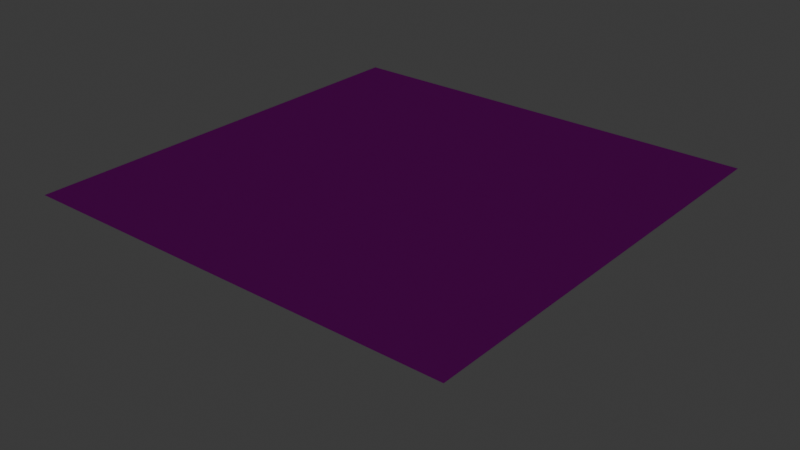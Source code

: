 # Source: testworld.blend  (saved by Blender 5.2.44; exported with 4.5.12 LTS)
import bpy
from mathutils import Matrix  # noqa: F401  (used for matrix-valued properties, if any)

bpy.ops.wm.read_factory_settings(use_empty=True)
scene = bpy.context.scene
scene.name = 'Scene'

# ---- collections
col_collection = bpy.data.collections.new('Collection'); scene.collection.children.link(col_collection)

# ---- images (referenced by path relative to the original .blend; pixels are not part of the script)
import os
ASSET_DIR = os.environ.get("B2B_ASSET_DIR", "")  # directory of the original .blend (textures are referenced by path, not embedded)
HERE = os.path.dirname(os.path.abspath(__file__))  # packed textures are extracted next to this script under _unpacked/

def load_image(name, relpath, width, height, colorspace="sRGB"):
    """Load a texture the original file referenced (path relative to the .blend, or extracted next to this script)."""
    p = next((c for c in (os.path.join(HERE, relpath), os.path.join(ASSET_DIR, relpath)) if relpath and os.path.exists(c)), "")
    if p:
        img = bpy.data.images.load(p, check_existing=True)
        img.name = name
    else:  # same state as the original file: an image datablock whose file is absent (Cycles renders it pink)
        img = bpy.data.images.new(name, width, height)
        img.source = "FILE"
        img.filepath = "//" + (relpath or name)
    img.colorspace_settings.name = colorspace
    return img
img_brown_mud_leaves_01_arm_2k_jpg = load_image('brown_mud_leaves_01_arm_2k.jpg', 'brown_mud_leaves_01_arm_2k.jpg', 1024, 1024, 'Non-Color')
img_brown_mud_leaves_01_diff_2k_jpg = load_image('brown_mud_leaves_01_diff_2k.jpg', 'brown_mud_leaves_01_diff_2k.jpg', 1024, 1024, 'sRGB')
img_brown_mud_leaves_01_nor_gl_2k_jpg = load_image('brown_mud_leaves_01_nor_gl_2k.jpg', 'brown_mud_leaves_01_nor_gl_2k.jpg', 1024, 1024, 'Non-Color')
img_brown_mud_leaves_01_disp_2k_jpg = load_image('brown_mud_leaves_01_disp_2k.jpg', 'brown_mud_leaves_01_disp_2k.jpg', 1024, 1024, 'Non-Color')
img_bark_willow_arm_2k_jpg = load_image('bark_willow_arm_2k.jpg', 'bark_willow_arm_2k.jpg', 1024, 1024, 'Non-Color')
img_bark_willow_diff_2k_jpg = load_image('bark_willow_diff_2k.jpg', 'bark_willow_diff_2k.jpg', 1024, 1024, 'sRGB')
img_bark_willow_nor_dx_2k_jpg = load_image('bark_willow_nor_dx_2k.jpg', 'bark_willow_nor_dx_2k.jpg', 1024, 1024, 'sRGB')

# ---- materials (node trees are filled in below, after node groups)
mat_material = bpy.data.materials.new('Material')
mat_material.displacement_method = 'BOTH'
mat_material.alpha_threshold = 0.0
mat_material.use_backface_culling_lightprobe_volume = False
mat_material.roughness = 0.5
mat_material.line_color = (0.0, 0.0, 0.0, 1.0)
mat_tree = bpy.data.materials.new('Tree')
mat_tree.displacement_method = 'BOTH'
mat_tree.alpha_threshold = 0.0
mat_tree.use_backface_culling_lightprobe_volume = False
mat_tree.roughness = 0.5
mat_tree.line_color = (0.0, 0.0, 0.0, 1.0)

# ---- material node trees
mat_material.use_nodes = True; mat_material.node_tree.nodes.clear()
_N = mat_material.node_tree.nodes; _L = mat_material.node_tree.links
n0 = _N.new('ShaderNodeOutputMaterial'); n0.name = 'Material Output'; n0.location = (-100, 20)
n1 = _N.new('ShaderNodeBsdfPrincipled'); n1.name = 'Principled BSDF'; n1.location = (-430, 288)
n2 = _N.new('ShaderNodeTexImage'); n2.name = 'Image Texture'; n2.location = (-1000, 120)
n2.image = img_brown_mud_leaves_01_arm_2k_jpg
n3 = _N.new('ShaderNodeTexImage'); n3.name = 'Image Texture.001'; n3.location = (-1000, 400)
n3.image = img_brown_mud_leaves_01_diff_2k_jpg
n4 = _N.new('ShaderNodeTexImage'); n4.name = 'Image Texture.003'; n4.location = (-1000, -160)
n4.image = img_brown_mud_leaves_01_nor_gl_2k_jpg
n5 = _N.new('ShaderNodeSeparateColor'); n5.name = 'Separate Color'; n5.location = (-740, 120)
n6 = _N.new('ShaderNodeNormalMap'); n6.name = 'Normal Map'; n6.location = (-740, -160)
n6.width = 160
n7 = _N.new('ShaderNodeTexImage'); n7.name = 'Image Texture.002'; n7.location = (-1000, -440)
n7.image = img_brown_mud_leaves_01_disp_2k_jpg
n8 = _N.new('ShaderNodeDisplacement'); n8.name = 'Displacement'; n8.location = (-740, -380)
n8.inputs[1].default_value = 0.0
n8.inputs[2].default_value = 1.0
n9 = _N.new('ShaderNodeMapping'); n9.name = 'Mapping'; n9.location = (-1414, -18)
n9.inputs[3].default_value = (15.0, 15.0, 15.0)
n10 = _N.new('ShaderNodeTexCoord'); n10.name = 'Texture Coordinate'; n10.location = (-1594, -18)
_L.new(n2.outputs[0], n5.inputs[0])
_L.new(n5.outputs[1], n1.inputs[2])
_L.new(n5.outputs[2], n1.inputs[1])
_L.new(n4.outputs[0], n6.inputs[1])
_L.new(n6.outputs[0], n1.inputs[5])
_L.new(n7.outputs[0], n8.inputs[0])
_L.new(n8.outputs[0], n0.inputs[2])
_L.new(n9.outputs[0], n2.inputs[0])
_L.new(n9.outputs[0], n4.inputs[0])
_L.new(n9.outputs[0], n7.inputs[0])
_L.new(n9.outputs[0], n3.inputs[0])
_L.new(n3.outputs[0], n1.inputs[0])
_L.new(n10.outputs[0], n9.inputs[0])
_L.new(n1.outputs[0], n0.inputs[0])
n0.is_active_output = True
mat_tree.use_nodes = True; mat_tree.node_tree.nodes.clear()
_N = mat_tree.node_tree.nodes; _L = mat_tree.node_tree.links
n0 = _N.new('ShaderNodeOutputMaterial'); n0.name = 'Material Output'; n0.location = (-100, 20)
n1 = _N.new('ShaderNodeBsdfPrincipled'); n1.name = 'Principled BSDF'; n1.location = (-430, 288)
n2 = _N.new('ShaderNodeSeparateColor'); n2.name = 'Separate Color'; n2.location = (-740, 120)
n3 = _N.new('ShaderNodeNormalMap'); n3.name = 'Normal Map'; n3.location = (-740, -160)
n3.width = 160
n4 = _N.new('ShaderNodeMapping'); n4.name = 'Mapping'; n4.location = (-1414, -18)
n4.inputs[3].default_value = (1.0, 4.94, 1.0)
n5 = _N.new('ShaderNodeTexCoord'); n5.name = 'Texture Coordinate'; n5.location = (-1594, -18)
n6 = _N.new('ShaderNodeTexImage'); n6.name = 'Image Texture.004'; n6.location = (-1000, 120)
n6.image = img_bark_willow_arm_2k_jpg
n7 = _N.new('ShaderNodeTexImage'); n7.name = 'Image Texture.005'; n7.location = (-1000, 400)
n7.image = img_bark_willow_diff_2k_jpg
n8 = _N.new('ShaderNodeTexImage'); n8.name = 'Image Texture.006'; n8.location = (-1000, -160)
n8.image = img_bark_willow_nor_dx_2k_jpg
_L.new(n2.outputs[1], n1.inputs[2])
_L.new(n2.outputs[2], n1.inputs[1])
_L.new(n3.outputs[0], n1.inputs[5])
_L.new(n4.outputs[0], n6.inputs[0])
_L.new(n6.outputs[0], n2.inputs[0])
_L.new(n4.outputs[0], n7.inputs[0])
_L.new(n7.outputs[0], n1.inputs[0])
_L.new(n4.outputs[0], n8.inputs[0])
_L.new(n8.outputs[0], n3.inputs[1])
_L.new(n1.outputs[0], n0.inputs[0])
_L.new(n5.outputs[2], n4.inputs[0])
n0.is_active_output = True

# ---- world
world_world = bpy.data.worlds.new('World'); scene.world = world_world
world_world.use_nodes = True; world_world.node_tree.nodes.clear()
_N = world_world.node_tree.nodes; _L = world_world.node_tree.links
n0 = _N.new('ShaderNodeOutputWorld'); n0.name = 'World Output'; n0.location = (200, 100)
n1 = _N.new('ShaderNodeBackground'); n1.name = 'Background'; n1.location = (-200, 100)
n1.inputs[0].default_value = (0.05088, 0.05088, 0.05088, 1.0)
_L.new(n1.outputs[0], n0.inputs[0])
n0.is_active_output = True
world_world.color = (0.05088, 0.05088, 0.05088)
world_world.sun_shadow_jitter_overblur = 0.0

# ---- meshes
me_plane = bpy.data.meshes.new('Plane')
me_plane.from_pydata([(-100.0, -100.0, 0.0), (100.0, -100.0, 0.0), (-100.0, 100.0, 0.0), (100.0, 100.0, 0.0)], [], [(0, 1, 3, 2)])
me_plane.polygons.foreach_set('use_smooth', [True] * 1)
_uv = me_plane.uv_layers.new(name='UVMap')
_uv.uv.foreach_set('vector', [0.0, 0.0, 1.0, 0.0, 1.0, 1.0, 0.0, 1.0])
me_plane.materials.append(mat_material)
me_plane.update()
me_cylinder_001 = bpy.data.meshes.new('Cylinder.001')
me_cylinder_001.from_pydata([(-0.7806, 0.181, -0.7806), (7.451e-09, 30.0, -1.311e-06), (-1.104, 0.181, -1.012e-08), (-0.7806, 0.181, 0.7806), (2.498e-09, 0.181, 1.104), (0.7806, 0.181, 0.7806), (1.104, 0.181, -1.012e-08), (0.7806, 0.181, -0.7806), (2.498e-09, 0.181, -1.104), (3.694e-09, -1.0, -1.237), (7.087e-10, 1.949, -0.9049), (0.6398, 1.949, -0.6398), (0.8746, -1.0, -0.8746), (0.9049, 1.949, -8.518e-08), (1.237, -1.0, 4.002e-08), (0.6398, 1.949, 0.6398), (0.8746, -1.0, 0.8746), (7.087e-10, 1.949, 0.9049), (3.694e-09, -1.0, 1.237), (-0.6398, 1.949, 0.6398), (-0.8746, -1.0, 0.8746), (-0.9049, 1.949, -8.518e-08), (-1.237, -1.0, 4.002e-08), (-0.6398, 1.949, -0.6398), (-0.8746, -1.0, -0.8746)], [], [(13, 15, 5, 6), (15, 17, 4, 5), (17, 19, 3, 4), (19, 21, 2, 3), (21, 23, 0, 2), (23, 10, 8, 0), (10, 11, 7, 8), (11, 13, 6, 7), (8, 7, 12, 9), (7, 6, 14, 12), (6, 5, 16, 14), (5, 4, 18, 16), (4, 3, 20, 18), (3, 2, 22, 20), (2, 0, 24, 22), (0, 8, 9, 24), (9, 12, 14, 16, 18, 20, 22, 24), (10, 1, 11), (23, 1, 10), (11, 1, 13), (13, 1, 15), (15, 1, 17), (17, 1, 19), (19, 1, 21), (21, 1, 23)])
me_cylinder_001.polygons.foreach_set('use_smooth', [True] * 25)
_uv = me_cylinder_001.uv_layers.new(name='UVMap')
_uv.uv.foreach_set('vector', [0.1558, 0.8903, 0.1776, 0.8854, 0.1988, 0.9366, 0.1735, 0.9467, 0.1776, 0.8854, 0.1991, 0.8799, 0.2223, 0.9227, 0.1988, 0.9366, 0.02278, 0.902, 0.04515, 0.902, 0.03925, 0.9576, 0.01347, 0.9509, 0.04515, 0.902, 0.06747, 0.9014, 0.0659, 0.9607, 0.03925, 0.9576, 0.06747, 0.9014, 0.08974, 0.9, 0.09302, 0.9609, 0.0659, 0.9607, 0.08974, 0.9, 0.1119, 0.8977, 0.1202, 0.9587, 0.09302, 0.9609, 0.1119, 0.8977, 0.134, 0.8944, 0.1472, 0.9539, 0.1202, 0.9587, 0.134, 0.8944, 0.1558, 0.8903, 0.1735, 0.9467, 0.1472, 0.9539, 0.1202, 0.9587, 0.1472, 0.9539, 0.1578, 0.9914, 0.1256, 0.9974, 0.1472, 0.9539, 0.1735, 0.9467, 0.1892, 0.982, 0.1578, 0.9914, 0.1735, 0.9467, 0.1988, 0.9366, 0.2188, 0.9685, 0.1892, 0.982, 0.1988, 0.9366, 0.2223, 0.9227, 0.2445, 0.9502, 0.2188, 0.9685, 0.01347, 0.9509, 0.03925, 0.9576, 0.02907, 0.9942, 5.682e-05, 0.9845, 0.03925, 0.9576, 0.0659, 0.9607, 0.06058, 0.999, 0.02907, 0.9942, 0.0659, 0.9607, 0.09302, 0.9609, 0.09295, 0.9999, 0.06058, 0.999, 0.09302, 0.9609, 0.1202, 0.9587, 0.1256, 0.9974, 0.09295, 0.9999, 0.2446, 0.02163, 0.2662, 5.68e-05, 0.2967, 5.679e-05, 0.3183, 0.02163, 0.3183, 0.05215, 0.2967, 0.07372, 0.2662, 0.07372, 0.2446, 0.05215, 0.1119, 0.8977, 5.681e-05, 5.675e-05, 0.134, 0.8944, 0.08974, 0.9, 5.681e-05, 5.675e-05, 0.1119, 0.8977, 0.134, 0.8944, 5.681e-05, 5.675e-05, 0.1558, 0.8903, 0.1558, 0.8903, 5.681e-05, 5.675e-05, 0.1776, 0.8854, 0.1776, 0.8854, 5.681e-05, 5.675e-05, 0.1991, 0.8799, 0.02278, 0.902, 5.681e-05, 5.675e-05, 0.04515, 0.902, 0.04515, 0.902, 5.681e-05, 5.675e-05, 0.06747, 0.9014, 0.06747, 0.9014, 5.681e-05, 5.675e-05, 0.08974, 0.9])
me_cylinder_001.materials.append(mat_tree)
me_cylinder_001.update()

# ---- objects
ob_plane = bpy.data.objects.new('Plane', me_plane)
ob_cylinder = bpy.data.objects.new('Cylinder', me_cylinder_001)

# ---- transforms, parenting, visibility, modifiers, constraints
ob_plane.location = (0.0, 0.0, 0.0)
_m = ob_plane.modifiers.new('Subdivision', 'SUBSURF')
_m.subdivision_type = 'SIMPLE'
_m.levels = 3
_m.render_levels = 5
_m.show_only_control_edges = False
_m = ob_plane.modifiers.new('Displace', 'DISPLACE')
_m.mid_level = 1.0
_m.strength = 10.0
_m.direction = 'Z'
_m.texture_coords = 'GLOBAL'
_m = ob_plane.modifiers.new('Subdivision.001', 'SUBSURF')
_m.boundary_smooth = 'PRESERVE_CORNERS'
_m.show_only_control_edges = False
_m = ob_plane.modifiers.new('Displace.001', 'DISPLACE')
_m.mid_level = 1.0
_m.strength = 12.59
_m.direction = 'Z'
_m = ob_plane.modifiers.new('Subdivision.002', 'SUBSURF')
_m.boundary_smooth = 'PRESERVE_CORNERS'
_m.show_only_control_edges = False
_m.open_advanced_panel = True
_m = ob_plane.modifiers.new('ParticleSystem', 'PARTICLE_SYSTEM')
ob_cylinder.location = (0.0, 0.0, -29.46)

# ---- collection membership
col_collection.objects.link(ob_plane)
col_collection.objects.link(ob_cylinder)

# ---- scene / render settings (as saved in the file)
scene.frame_start = 1; scene.frame_end = 250; scene.frame_set(1)
scene.render.engine = 'CYCLES'
scene.render.preview_pixel_size = '2'
scene.render.use_motion_blur = True
scene.render.bake_bias = 0.0
scene.render.bake_samples = 0
scene.render.use_persistent_data = True
scene.cycles.denoising_use_gpu = True
scene.cycles.samples = 1024
scene.cycles.sampling_pattern = 'TABULATED_SOBOL'
scene.cycles.adaptive_threshold = 0.1
scene.cycles.tile_size = 128
scene.eevee.use_volume_custom_range = False
scene.eevee.fast_gi_thickness_far = 0.0
bpy.context.view_layer.update()

# ---- added for rendering (the .blend has no active camera and no usable light): camera, sun
cam_auto = bpy.data.cameras.new('AutoCamera')
cam_auto.lens = 50.0
cam_auto.sensor_width = 36.0
cam_auto.clip_end = 4606.82
ob_auto_camera = bpy.data.objects.new('AutoCamera', cam_auto)
scene.collection.objects.link(ob_auto_camera)
ob_auto_camera.location = (262.498, -314.998, 190.398)
ob_auto_camera.rotation_euler = (1.09748, -7.21219e-08, 0.694738)
scene.camera = ob_auto_camera
light_auto_sun = bpy.data.lights.new('AutoSun', 'SUN')
light_auto_sun.energy = 3.0
light_auto_sun.angle = 0.0523599
ob_auto_sun = bpy.data.objects.new('AutoSun', light_auto_sun)
scene.collection.objects.link(ob_auto_sun)
ob_auto_sun.rotation_euler = (0.872665, 0.174533, 0.523599)
bpy.context.view_layer.update()
